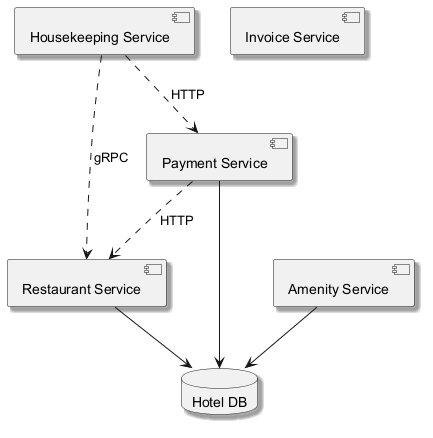

The diagram above was rendered by PlantUML. Its source (embedded in the PNG):
@startuml
skinparam monochrome true
skinparam shadowing true
component "Restaurant Service" as C_RestaurantService
component "Payment Service" as C_PaymentService
component "Invoice Service" as C_InvoiceService
component "Amenity Service" as C_AmenityService
component "Housekeeping Service" as C_HousekeepingService
database "Hotel DB" as DB_hotel
C_RestaurantService --> DB_hotel
C_PaymentService --> DB_hotel
C_AmenityService --> DB_hotel
C_HousekeepingService ..> C_RestaurantService : gRPC
C_PaymentService ..> C_RestaurantService : HTTP
C_HousekeepingService ..> C_PaymentService : HTTP
@enduml